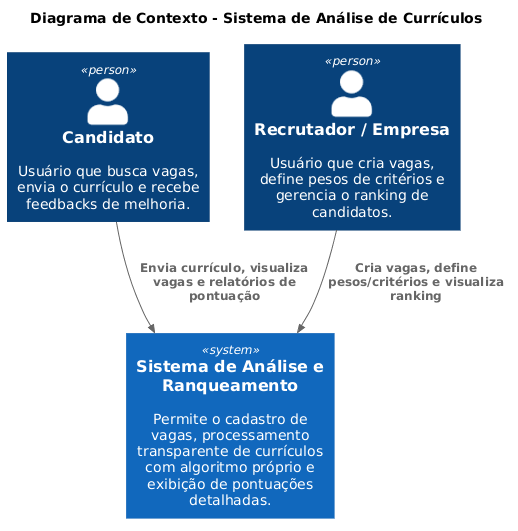

The diagram above was rendered by PlantUML. Its source (embedded in the PNG):
@startuml
!include https://raw.githubusercontent.com/plantuml-stdlib/C4-PlantUML/master/C4_Context.puml

TITLE Diagrama de Contexto - Sistema de Análise de Currículos

Person(candidato, "Candidato", "Usuário que busca vagas, envia o currículo e recebe feedbacks de melhoria.")
Person(recrutador, "Recrutador / Empresa", "Usuário que cria vagas, define pesos de critérios e gerencia o ranking de candidatos.")
System(sistema, "Sistema de Análise e Ranqueamento", "Permite o cadastro de vagas, processamento transparente de currículos com algoritmo próprio e exibição de pontuações detalhadas.")

Rel(candidato, sistema, "Envia currículo, visualiza vagas e relatórios de pontuação")
Rel(recrutador, sistema, "Cria vagas, define pesos/critérios e visualiza ranking")
@enduml